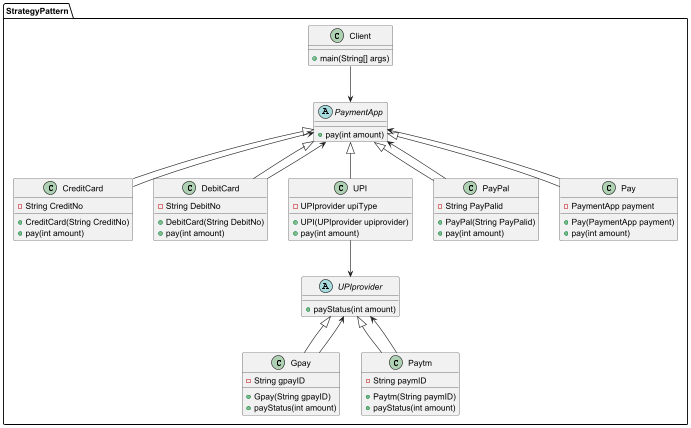

The diagram above was rendered by PlantUML. Its source (embedded in the PNG):
@startuml

package StrategyPattern {

    class Client {
        + main(String[] args)
    }

    abstract class PaymentApp {
        + pay(int amount)
    }

    class CreditCard extends PaymentApp {
        - String CreditNo
        + CreditCard(String CreditNo)
        + pay(int amount)
    }

    class DebitCard extends PaymentApp {
        - String DebitNo
        + DebitCard(String DebitNo)
        + pay(int amount)
    }

    class UPI extends PaymentApp {
        - UPIprovider upiType
        + UPI(UPIprovider upiprovider)
        + pay(int amount)
    }

    class PayPal extends PaymentApp {
        - String PayPalid
        + PayPal(String PayPalid)
        + pay(int amount)
    }

    class Pay extends PaymentApp {
        - PaymentApp payment
        + Pay(PaymentApp payment)
        + pay(int amount)
    }

    abstract class UPIprovider {
        + payStatus(int amount)
    }

    class Gpay extends UPIprovider {
        - String gpayID
        + Gpay(String gpayID)
        + payStatus(int amount)
    }

    class Paytm extends UPIprovider {
        - String paymID
        + Paytm(String paymID)
        + payStatus(int amount)
    }

    ' Relationships
    Client --> PaymentApp
    Pay --> PaymentApp
    UPI --> UPIprovider
    Gpay --> UPIprovider
    Paytm --> UPIprovider
    CreditCard --> PaymentApp
    DebitCard --> PaymentApp
    PayPal --> PaymentApp

}

@enduml